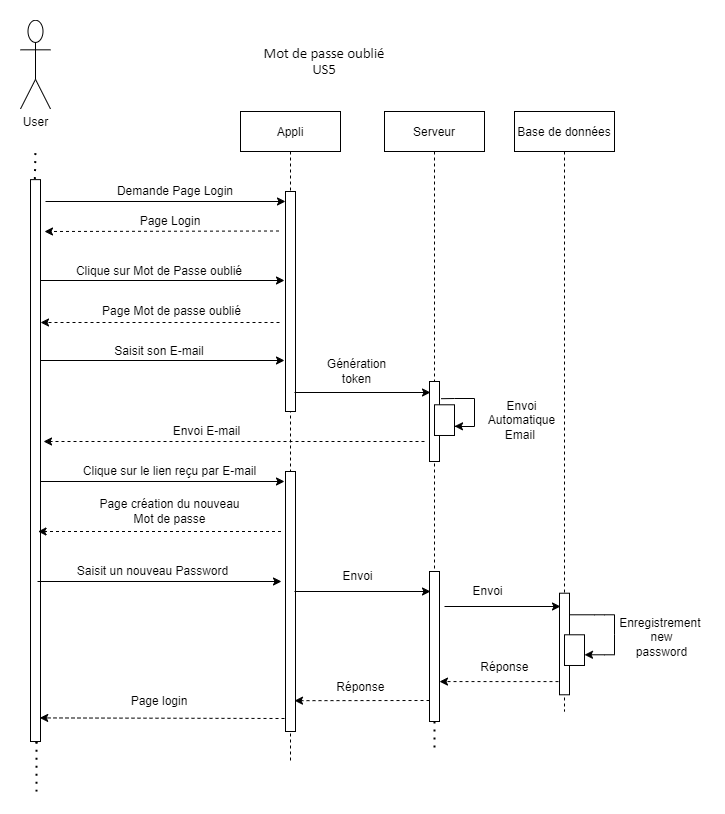

The diagram above was exported from draw.io. Its source (the exported page's mxGraphModel, read from the mxfile embedded in the PNG):
<mxGraphModel dx="1030" dy="585" grid="1" gridSize="10" guides="1" tooltips="1" connect="1" arrows="1" fold="1" page="1" pageScale="1" pageWidth="827" pageHeight="1169" math="0" shadow="0">
  <root>
    <mxCell id="0" />
    <mxCell id="1" parent="0" />
    <mxCell id="zarJRtQQzN8Eym-5r7Rt-37" value="" style="endArrow=none;dashed=1;html=1;dashPattern=1 3;strokeWidth=2;exitX=0.6;exitY=1.003;exitDx=0;exitDy=0;exitPerimeter=0;" parent="1" edge="1">
      <mxGeometry width="50" height="50" relative="1" as="geometry">
        <mxPoint x="122" y="540.24" as="sourcePoint" />
        <mxPoint x="122" y="790" as="targetPoint" />
      </mxGeometry>
    </mxCell>
    <mxCell id="zarJRtQQzN8Eym-5r7Rt-1" value="&lt;span style=&quot;color: rgba(0 , 0 , 0 , 0) ; font-family: monospace ; font-size: 0px&quot;&gt;%3CmxGraphModel%3E%3Croot%3E%3CmxCell%20id%3D%220%22%2F%3E%3CmxCell%20id%3D%221%22%20parent%3D%220%22%2F%3E%3CmxCell%20id%3D%222%22%20value%3D%22%26lt%3Bspan%20style%3D%26quot%3Bfont-size%3A%2011.0pt%20%3B%20line-height%3A%20107%25%20%3B%20font-family%3A%20%26amp%3B%2334%3Bcalibri%26amp%3B%2334%3B%20%2C%20sans-serif%26quot%3B%26gt%3B%26amp%3Bnbsp%3BAuthentification%20d%E2%80%99un%20utilisateur%26amp%3Bnbsp%3B%26lt%3Bbr%26gt%3BUS1%26amp%3Bnbsp%3B%26lt%3Bbr%26gt%3B%26lt%3B%2Fspan%26gt%3B%22%20style%3D%22text%3Bhtml%3D1%3BstrokeColor%3Dnone%3BfillColor%3Dnone%3Balign%3Dcenter%3BverticalAlign%3Dmiddle%3BwhiteSpace%3Dwrap%3Brounded%3D0%3B%22%20vertex%3D%221%22%20parent%3D%221%22%3E%3CmxGeometry%20x%3D%22330%22%20y%3D%2210%22%20width%3D%22130%22%20height%3D%2250%22%20as%3D%22geometry%22%2F%3E%3C%2FmxCell%3E%3C%2Froot%3E%3C%2FmxGraphModel%3E&lt;/span&gt;&lt;span style=&quot;color: rgba(0 , 0 , 0 , 0) ; font-family: monospace ; font-size: 0px&quot;&gt;%3CmxGraphModel%3E%3Croot%3E%3CmxCell%20id%3D%220%22%2F%3E%3CmxCell%20id%3D%221%22%20parent%3D%220%22%2F%3E%3CmxCell%20id%3D%222%22%20value%3D%22%26lt%3Bspan%20style%3D%26quot%3Bfont-size%3A%2011.0pt%20%3B%20line-height%3A%20107%25%20%3B%20font-family%3A%20%26amp%3B%2334%3Bcalibri%26amp%3B%2334%3B%20%2C%20sans-serif%26quot%3B%26gt%3B%26amp%3Bnbsp%3BAuthentification%20d%E2%80%99un%20utilisateur%26amp%3Bnbsp%3B%26lt%3Bbr%26gt%3BUS1%26amp%3Bnbsp%3B%26lt%3Bbr%26gt%3B%26lt%3B%2Fspan%26gt%3B%22%20style%3D%22text%3Bhtml%3D1%3BstrokeColor%3Dnone%3BfillColor%3Dnone%3Balign%3Dcenter%3BverticalAlign%3Dmiddle%3BwhiteSpace%3Dwrap%3Brounded%3D0%3B%22%20vertex%3D%221%22%20parent%3D%221%22%3E%3CmxGeometry%20x%3D%22330%22%20y%3D%2210%22%20width%3D%22130%22%20height%3D%2250%22%20as%3D%22geometry%22%2F%3E%3C%2FmxCell%3E%3C%2Froot%3E%3C%2FmxGraphModel%3E&lt;/span&gt;" style="text;html=1;align=center;verticalAlign=middle;resizable=0;points=[];autosize=1;" parent="1" vertex="1">
      <mxGeometry x="376" y="50" width="20" height="20" as="geometry" />
    </mxCell>
    <mxCell id="zarJRtQQzN8Eym-5r7Rt-2" value="&lt;span style=&quot;font-size: 11.0pt ; line-height: 107% ; font-family: &amp;#34;calibri&amp;#34; , sans-serif&quot;&gt;Mot de passe oublié&lt;br&gt;US5&lt;br&gt;&lt;/span&gt;" style="text;html=1;strokeColor=none;fillColor=none;align=center;verticalAlign=middle;whiteSpace=wrap;rounded=0;" parent="1" vertex="1">
      <mxGeometry x="330" y="35" width="160" height="50" as="geometry" />
    </mxCell>
    <mxCell id="zarJRtQQzN8Eym-5r7Rt-3" value="Appli" style="shape=umlLifeline;perimeter=lifelinePerimeter;container=1;collapsible=0;recursiveResize=0;rounded=0;shadow=0;strokeWidth=1;" parent="1" vertex="1">
      <mxGeometry x="326" y="110" width="100" height="650" as="geometry" />
    </mxCell>
    <mxCell id="zarJRtQQzN8Eym-5r7Rt-4" value="" style="points=[];perimeter=orthogonalPerimeter;rounded=0;shadow=0;strokeWidth=1;" parent="zarJRtQQzN8Eym-5r7Rt-3" vertex="1">
      <mxGeometry x="45" y="80" width="10" height="220" as="geometry" />
    </mxCell>
    <mxCell id="zarJRtQQzN8Eym-5r7Rt-53" value="" style="points=[];perimeter=orthogonalPerimeter;rounded=0;shadow=0;strokeWidth=1;" parent="zarJRtQQzN8Eym-5r7Rt-3" vertex="1">
      <mxGeometry x="45" y="360" width="10" height="260" as="geometry" />
    </mxCell>
    <mxCell id="zarJRtQQzN8Eym-5r7Rt-8" value="" style="endArrow=classic;html=1;" parent="1" edge="1">
      <mxGeometry width="50" height="50" relative="1" as="geometry">
        <mxPoint x="131" y="200" as="sourcePoint" />
        <mxPoint x="371" y="200" as="targetPoint" />
      </mxGeometry>
    </mxCell>
    <mxCell id="zarJRtQQzN8Eym-5r7Rt-9" value="Demande Page Login" style="text;html=1;strokeColor=none;fillColor=none;align=center;verticalAlign=middle;whiteSpace=wrap;rounded=0;" parent="1" vertex="1">
      <mxGeometry x="191" y="180" width="140" height="20" as="geometry" />
    </mxCell>
    <mxCell id="zarJRtQQzN8Eym-5r7Rt-10" style="edgeStyle=orthogonalEdgeStyle;rounded=0;orthogonalLoop=1;jettySize=auto;html=1;exitX=1;exitY=0;exitDx=0;exitDy=0;dashed=1;" parent="1" edge="1">
      <mxGeometry relative="1" as="geometry">
        <mxPoint x="131" y="180" as="targetPoint" />
        <mxPoint x="131" y="180" as="sourcePoint" />
      </mxGeometry>
    </mxCell>
    <mxCell id="zarJRtQQzN8Eym-5r7Rt-11" value="" style="endArrow=classic;html=1;dashed=1;exitX=-0.1;exitY=0.87;exitDx=0;exitDy=0;exitPerimeter=0;" parent="1" source="zarJRtQQzN8Eym-5r7Rt-24" target="zarJRtQQzN8Eym-5r7Rt-62" edge="1">
      <mxGeometry width="50" height="50" relative="1" as="geometry">
        <mxPoint x="660" y="527" as="sourcePoint" />
        <mxPoint x="540" y="637" as="targetPoint" />
      </mxGeometry>
    </mxCell>
    <mxCell id="zarJRtQQzN8Eym-5r7Rt-12" value="Réponse&amp;nbsp;" style="text;html=1;strokeColor=none;fillColor=none;align=center;verticalAlign=middle;whiteSpace=wrap;rounded=0;" parent="1" vertex="1">
      <mxGeometry x="550" y="655.79" width="84" height="20" as="geometry" />
    </mxCell>
    <mxCell id="zarJRtQQzN8Eym-5r7Rt-20" value="Serveur" style="shape=umlLifeline;perimeter=lifelinePerimeter;container=1;collapsible=0;recursiveResize=0;rounded=0;shadow=0;strokeWidth=1;" parent="1" vertex="1">
      <mxGeometry x="470" y="110" width="100" height="610" as="geometry" />
    </mxCell>
    <mxCell id="zarJRtQQzN8Eym-5r7Rt-21" value="" style="points=[];perimeter=orthogonalPerimeter;rounded=0;shadow=0;strokeWidth=1;" parent="zarJRtQQzN8Eym-5r7Rt-20" vertex="1">
      <mxGeometry x="45" y="270" width="10" height="80" as="geometry" />
    </mxCell>
    <mxCell id="zarJRtQQzN8Eym-5r7Rt-62" value="" style="points=[];perimeter=orthogonalPerimeter;rounded=0;shadow=0;strokeWidth=1;" parent="zarJRtQQzN8Eym-5r7Rt-20" vertex="1">
      <mxGeometry x="45" y="460" width="10" height="150" as="geometry" />
    </mxCell>
    <mxCell id="zarJRtQQzN8Eym-5r7Rt-22" value="" style="group" parent="1" vertex="1" connectable="0">
      <mxGeometry x="600" y="110" width="100" height="660" as="geometry" />
    </mxCell>
    <mxCell id="zarJRtQQzN8Eym-5r7Rt-23" value="Base de données" style="shape=umlLifeline;perimeter=lifelinePerimeter;container=1;collapsible=0;recursiveResize=0;rounded=0;shadow=0;strokeWidth=1;" parent="zarJRtQQzN8Eym-5r7Rt-22" vertex="1">
      <mxGeometry width="100" height="600" as="geometry" />
    </mxCell>
    <mxCell id="zarJRtQQzN8Eym-5r7Rt-24" value="" style="html=1;points=[];perimeter=orthogonalPerimeter;" parent="zarJRtQQzN8Eym-5r7Rt-23" vertex="1">
      <mxGeometry x="45" y="481.71" width="10" height="101.58" as="geometry" />
    </mxCell>
    <mxCell id="zarJRtQQzN8Eym-5r7Rt-25" value="" style="group" parent="zarJRtQQzN8Eym-5r7Rt-22" vertex="1" connectable="0">
      <mxGeometry x="50" y="523.29" width="20" height="30.7" as="geometry" />
    </mxCell>
    <mxCell id="zarJRtQQzN8Eym-5r7Rt-26" value="" style="group" parent="zarJRtQQzN8Eym-5r7Rt-25" vertex="1" connectable="0">
      <mxGeometry width="20" height="30.7" as="geometry" />
    </mxCell>
    <mxCell id="zarJRtQQzN8Eym-5r7Rt-27" value="" style="group" parent="zarJRtQQzN8Eym-5r7Rt-26" vertex="1" connectable="0">
      <mxGeometry width="20" height="30.7" as="geometry" />
    </mxCell>
    <mxCell id="zarJRtQQzN8Eym-5r7Rt-28" value="" style="html=1;points=[];perimeter=orthogonalPerimeter;" parent="zarJRtQQzN8Eym-5r7Rt-27" vertex="1">
      <mxGeometry width="20" height="30.7" as="geometry" />
    </mxCell>
    <mxCell id="zarJRtQQzN8Eym-5r7Rt-29" value="" style="endArrow=classic;html=1;rounded=0;" parent="zarJRtQQzN8Eym-5r7Rt-22" source="zarJRtQQzN8Eym-5r7Rt-24" target="zarJRtQQzN8Eym-5r7Rt-28" edge="1">
      <mxGeometry width="50" height="50" relative="1" as="geometry">
        <mxPoint x="-36" y="338.29" as="sourcePoint" />
        <mxPoint x="80" y="448.29" as="targetPoint" />
        <Array as="points">
          <mxPoint x="80" y="503.29" />
          <mxPoint x="90" y="503.29" />
          <mxPoint x="100" y="503.29" />
          <mxPoint x="100" y="523.29" />
          <mxPoint x="100" y="543.29" />
          <mxPoint x="90" y="543.29" />
        </Array>
      </mxGeometry>
    </mxCell>
    <mxCell id="7DOlbMDWO6_xDDc4mui0-1" value="" style="group" vertex="1" connectable="0" parent="zarJRtQQzN8Eym-5r7Rt-22">
      <mxGeometry x="-80" y="293.29" width="20" height="30.7" as="geometry" />
    </mxCell>
    <mxCell id="7DOlbMDWO6_xDDc4mui0-2" value="" style="group" vertex="1" connectable="0" parent="7DOlbMDWO6_xDDc4mui0-1">
      <mxGeometry width="20" height="30.7" as="geometry" />
    </mxCell>
    <mxCell id="7DOlbMDWO6_xDDc4mui0-3" value="" style="group" vertex="1" connectable="0" parent="7DOlbMDWO6_xDDc4mui0-2">
      <mxGeometry width="20" height="30.7" as="geometry" />
    </mxCell>
    <mxCell id="7DOlbMDWO6_xDDc4mui0-4" value="" style="html=1;points=[];perimeter=orthogonalPerimeter;" vertex="1" parent="7DOlbMDWO6_xDDc4mui0-3">
      <mxGeometry width="20" height="30.7" as="geometry" />
    </mxCell>
    <mxCell id="7DOlbMDWO6_xDDc4mui0-6" value="Envoi Automatique Email&amp;nbsp;" style="text;html=1;strokeColor=none;fillColor=none;align=center;verticalAlign=middle;whiteSpace=wrap;rounded=0;" vertex="1" parent="zarJRtQQzN8Eym-5r7Rt-22">
      <mxGeometry x="-30" y="288.64" width="75" height="40" as="geometry" />
    </mxCell>
    <mxCell id="zarJRtQQzN8Eym-5r7Rt-30" value="Enregistrement&amp;nbsp;&lt;br&gt;new&lt;br&gt;password" style="text;html=1;strokeColor=none;fillColor=none;align=center;verticalAlign=middle;whiteSpace=wrap;rounded=0;" parent="1" vertex="1">
      <mxGeometry x="710" y="615.79" width="75" height="40" as="geometry" />
    </mxCell>
    <mxCell id="zarJRtQQzN8Eym-5r7Rt-31" value="" style="endArrow=classic;html=1;" parent="1" edge="1">
      <mxGeometry width="50" height="50" relative="1" as="geometry">
        <mxPoint x="126" y="480" as="sourcePoint" />
        <mxPoint x="370" y="480" as="targetPoint" />
      </mxGeometry>
    </mxCell>
    <mxCell id="zarJRtQQzN8Eym-5r7Rt-32" value="" style="endArrow=classic;html=1;" parent="1" edge="1">
      <mxGeometry width="50" height="50" relative="1" as="geometry">
        <mxPoint x="126" y="279" as="sourcePoint" />
        <mxPoint x="370" y="279" as="targetPoint" />
      </mxGeometry>
    </mxCell>
    <mxCell id="zarJRtQQzN8Eym-5r7Rt-33" value="Clique sur Mot de Passe oublié" style="text;html=1;strokeColor=none;fillColor=none;align=center;verticalAlign=middle;whiteSpace=wrap;rounded=0;" parent="1" vertex="1">
      <mxGeometry x="160" y="260" width="170" height="20" as="geometry" />
    </mxCell>
    <mxCell id="zarJRtQQzN8Eym-5r7Rt-34" value="" style="endArrow=classic;html=1;dashed=1;" parent="1" target="zarJRtQQzN8Eym-5r7Rt-7" edge="1">
      <mxGeometry width="50" height="50" relative="1" as="geometry">
        <mxPoint x="365" y="321" as="sourcePoint" />
        <mxPoint x="230" y="320" as="targetPoint" />
      </mxGeometry>
    </mxCell>
    <mxCell id="zarJRtQQzN8Eym-5r7Rt-35" value="Page Mot de passe oublié" style="text;html=1;strokeColor=none;fillColor=none;align=center;verticalAlign=middle;whiteSpace=wrap;rounded=0;" parent="1" vertex="1">
      <mxGeometry x="175" y="300" width="165" height="20" as="geometry" />
    </mxCell>
    <mxCell id="zarJRtQQzN8Eym-5r7Rt-43" value="" style="endArrow=none;dashed=1;html=1;dashPattern=1 3;strokeWidth=2;exitX=0.6;exitY=1.003;exitDx=0;exitDy=0;exitPerimeter=0;" parent="1" source="zarJRtQQzN8Eym-5r7Rt-7" edge="1">
      <mxGeometry width="50" height="50" relative="1" as="geometry">
        <mxPoint x="122" y="400.65999999999997" as="sourcePoint" />
        <mxPoint x="122" y="460" as="targetPoint" />
      </mxGeometry>
    </mxCell>
    <mxCell id="zarJRtQQzN8Eym-5r7Rt-44" value="" style="endArrow=classic;html=1;dashed=1;" parent="1" edge="1">
      <mxGeometry width="50" height="50" relative="1" as="geometry">
        <mxPoint x="364.5" y="229.5" as="sourcePoint" />
        <mxPoint x="130" y="230" as="targetPoint" />
      </mxGeometry>
    </mxCell>
    <mxCell id="zarJRtQQzN8Eym-5r7Rt-45" value="Page Login" style="text;html=1;strokeColor=none;fillColor=none;align=center;verticalAlign=middle;whiteSpace=wrap;rounded=0;" parent="1" vertex="1">
      <mxGeometry x="186" y="210" width="140" height="20" as="geometry" />
    </mxCell>
    <mxCell id="zarJRtQQzN8Eym-5r7Rt-47" value="" style="endArrow=classic;html=1;" parent="1" edge="1">
      <mxGeometry width="50" height="50" relative="1" as="geometry">
        <mxPoint x="126" y="359" as="sourcePoint" />
        <mxPoint x="370" y="359" as="targetPoint" />
      </mxGeometry>
    </mxCell>
    <mxCell id="zarJRtQQzN8Eym-5r7Rt-48" value="Saisit son E-mail" style="text;html=1;strokeColor=none;fillColor=none;align=center;verticalAlign=middle;whiteSpace=wrap;rounded=0;" parent="1" vertex="1">
      <mxGeometry x="160" y="340" width="170" height="20" as="geometry" />
    </mxCell>
    <mxCell id="zarJRtQQzN8Eym-5r7Rt-49" value="" style="endArrow=classic;html=1;" parent="1" edge="1">
      <mxGeometry width="50" height="50" relative="1" as="geometry">
        <mxPoint x="380" y="391" as="sourcePoint" />
        <mxPoint x="516" y="391" as="targetPoint" />
      </mxGeometry>
    </mxCell>
    <mxCell id="zarJRtQQzN8Eym-5r7Rt-50" value="Génération&lt;br&gt;token" style="text;html=1;strokeColor=none;fillColor=none;align=center;verticalAlign=middle;whiteSpace=wrap;rounded=0;" parent="1" vertex="1">
      <mxGeometry x="395" y="360" width="95" height="20" as="geometry" />
    </mxCell>
    <mxCell id="zarJRtQQzN8Eym-5r7Rt-5" value="" style="group" parent="1" vertex="1" connectable="0">
      <mxGeometry x="106" y="40" width="30" height="700.01" as="geometry" />
    </mxCell>
    <mxCell id="zarJRtQQzN8Eym-5r7Rt-6" value="User&lt;br&gt;" style="shape=umlActor;verticalLabelPosition=bottom;verticalAlign=top;html=1;outlineConnect=0;" parent="zarJRtQQzN8Eym-5r7Rt-5" vertex="1">
      <mxGeometry y="-21.25" width="30" height="88.69565217391305" as="geometry" />
    </mxCell>
    <mxCell id="zarJRtQQzN8Eym-5r7Rt-7" value="" style="html=1;points=[];perimeter=orthogonalPerimeter;" parent="zarJRtQQzN8Eym-5r7Rt-5" vertex="1">
      <mxGeometry x="10" y="138.13" width="10" height="561.88" as="geometry" />
    </mxCell>
    <mxCell id="zarJRtQQzN8Eym-5r7Rt-36" value="" style="endArrow=none;dashed=1;html=1;dashPattern=1 3;strokeWidth=2;exitX=0.44;exitY=-0.001;exitDx=0;exitDy=0;exitPerimeter=0;" parent="zarJRtQQzN8Eym-5r7Rt-5" source="zarJRtQQzN8Eym-5r7Rt-7" edge="1">
      <mxGeometry width="50" height="50" relative="1" as="geometry">
        <mxPoint x="314" y="255" as="sourcePoint" />
        <mxPoint x="15" y="106.25" as="targetPoint" />
      </mxGeometry>
    </mxCell>
    <mxCell id="zarJRtQQzN8Eym-5r7Rt-51" value="" style="endArrow=classic;html=1;dashed=1;" parent="1" edge="1">
      <mxGeometry width="50" height="50" relative="1" as="geometry">
        <mxPoint x="510" y="440" as="sourcePoint" />
        <mxPoint x="129" y="440" as="targetPoint" />
      </mxGeometry>
    </mxCell>
    <mxCell id="zarJRtQQzN8Eym-5r7Rt-52" value="Envoi E-mail" style="text;html=1;strokeColor=none;fillColor=none;align=center;verticalAlign=middle;whiteSpace=wrap;rounded=0;" parent="1" vertex="1">
      <mxGeometry x="245" y="420" width="95" height="20" as="geometry" />
    </mxCell>
    <mxCell id="zarJRtQQzN8Eym-5r7Rt-54" value="Clique sur le lien reçu par E-mail" style="text;html=1;strokeColor=none;fillColor=none;align=center;verticalAlign=middle;whiteSpace=wrap;rounded=0;" parent="1" vertex="1">
      <mxGeometry x="158.5" y="460" width="192.5" height="20" as="geometry" />
    </mxCell>
    <mxCell id="zarJRtQQzN8Eym-5r7Rt-55" value="" style="endArrow=classic;html=1;dashed=1;" parent="1" edge="1">
      <mxGeometry width="50" height="50" relative="1" as="geometry">
        <mxPoint x="366.5" y="530" as="sourcePoint" />
        <mxPoint x="123.5" y="530" as="targetPoint" />
      </mxGeometry>
    </mxCell>
    <mxCell id="zarJRtQQzN8Eym-5r7Rt-56" value="Page création du nouveau Mot de passe" style="text;html=1;strokeColor=none;fillColor=none;align=center;verticalAlign=middle;whiteSpace=wrap;rounded=0;" parent="1" vertex="1">
      <mxGeometry x="183.5" y="500" width="142.5" height="20" as="geometry" />
    </mxCell>
    <mxCell id="zarJRtQQzN8Eym-5r7Rt-60" value="" style="endArrow=classic;html=1;" parent="1" edge="1">
      <mxGeometry width="50" height="50" relative="1" as="geometry">
        <mxPoint x="123" y="580" as="sourcePoint" />
        <mxPoint x="367" y="580" as="targetPoint" />
      </mxGeometry>
    </mxCell>
    <mxCell id="zarJRtQQzN8Eym-5r7Rt-61" value="Saisit un nouveau Password" style="text;html=1;strokeColor=none;fillColor=none;align=center;verticalAlign=middle;whiteSpace=wrap;rounded=0;" parent="1" vertex="1">
      <mxGeometry x="150" y="560" width="177" height="20" as="geometry" />
    </mxCell>
    <mxCell id="zarJRtQQzN8Eym-5r7Rt-63" value="" style="endArrow=classic;html=1;" parent="1" edge="1">
      <mxGeometry width="50" height="50" relative="1" as="geometry">
        <mxPoint x="380" y="590" as="sourcePoint" />
        <mxPoint x="516" y="590" as="targetPoint" />
      </mxGeometry>
    </mxCell>
    <mxCell id="zarJRtQQzN8Eym-5r7Rt-64" value="Envoi" style="text;html=1;strokeColor=none;fillColor=none;align=center;verticalAlign=middle;whiteSpace=wrap;rounded=0;" parent="1" vertex="1">
      <mxGeometry x="396" y="565" width="95" height="20" as="geometry" />
    </mxCell>
    <mxCell id="zarJRtQQzN8Eym-5r7Rt-66" value="" style="endArrow=classic;html=1;dashed=1;exitX=-0.1;exitY=0.87;exitDx=0;exitDy=0;exitPerimeter=0;entryX=0.9;entryY=0.779;entryDx=0;entryDy=0;entryPerimeter=0;" parent="1" edge="1">
      <mxGeometry width="50" height="50" relative="1" as="geometry">
        <mxPoint x="515" y="699.0046000000002" as="sourcePoint" />
        <mxPoint x="380" y="699.1700000000001" as="targetPoint" />
      </mxGeometry>
    </mxCell>
    <mxCell id="zarJRtQQzN8Eym-5r7Rt-67" value="Réponse&amp;nbsp;" style="text;html=1;strokeColor=none;fillColor=none;align=center;verticalAlign=middle;whiteSpace=wrap;rounded=0;" parent="1" vertex="1">
      <mxGeometry x="406" y="675.7900000000001" width="84" height="20" as="geometry" />
    </mxCell>
    <mxCell id="zarJRtQQzN8Eym-5r7Rt-68" value="" style="endArrow=classic;html=1;dashed=1;entryX=0.92;entryY=0.958;entryDx=0;entryDy=0;entryPerimeter=0;" parent="1" target="zarJRtQQzN8Eym-5r7Rt-7" edge="1">
      <mxGeometry width="50" height="50" relative="1" as="geometry">
        <mxPoint x="370" y="717" as="sourcePoint" />
        <mxPoint x="243.79999999999995" y="675.6400000000001" as="targetPoint" />
      </mxGeometry>
    </mxCell>
    <mxCell id="zarJRtQQzN8Eym-5r7Rt-69" value="Page login" style="text;html=1;strokeColor=none;fillColor=none;align=center;verticalAlign=middle;whiteSpace=wrap;rounded=0;" parent="1" vertex="1">
      <mxGeometry x="203" y="690" width="84" height="20" as="geometry" />
    </mxCell>
    <mxCell id="lnr7JUi08bqnx2jLQ4OK-1" value="" style="endArrow=classic;html=1;" parent="1" edge="1">
      <mxGeometry width="50" height="50" relative="1" as="geometry">
        <mxPoint x="530" y="605" as="sourcePoint" />
        <mxPoint x="646" y="605" as="targetPoint" />
      </mxGeometry>
    </mxCell>
    <mxCell id="lnr7JUi08bqnx2jLQ4OK-2" value="Envoi" style="text;html=1;strokeColor=none;fillColor=none;align=center;verticalAlign=middle;whiteSpace=wrap;rounded=0;" parent="1" vertex="1">
      <mxGeometry x="526" y="580" width="95" height="20" as="geometry" />
    </mxCell>
    <mxCell id="lnr7JUi08bqnx2jLQ4OK-7" value="" style="endArrow=none;dashed=1;html=1;dashPattern=1 3;strokeWidth=2;" parent="1" edge="1">
      <mxGeometry width="50" height="50" relative="1" as="geometry">
        <mxPoint x="520" y="720" as="sourcePoint" />
        <mxPoint x="520" y="750" as="targetPoint" />
      </mxGeometry>
    </mxCell>
    <mxCell id="7DOlbMDWO6_xDDc4mui0-5" value="" style="endArrow=classic;html=1;rounded=0;exitX=1.151;exitY=0.215;exitDx=0;exitDy=0;exitPerimeter=0;" edge="1" parent="1" source="zarJRtQQzN8Eym-5r7Rt-21">
      <mxGeometry width="50" height="50" relative="1" as="geometry">
        <mxPoint x="590" y="350" as="sourcePoint" />
        <mxPoint x="540" y="424.71" as="targetPoint" />
        <Array as="points">
          <mxPoint x="540" y="397" />
          <mxPoint x="560" y="397" />
          <mxPoint x="560" y="425" />
          <mxPoint x="540" y="424.99999999999994" />
        </Array>
      </mxGeometry>
    </mxCell>
  </root>
</mxGraphModel>